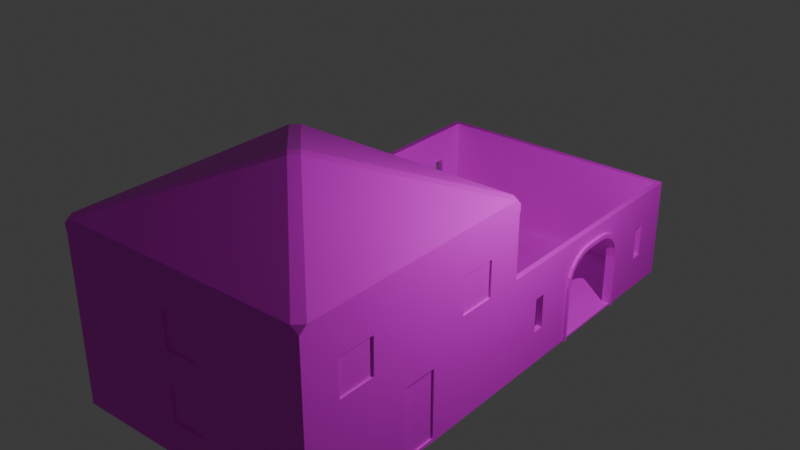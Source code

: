 # Source: buildings.blend  (saved by Blender 4.0.36; exported with 4.5.12 LTS)
import bpy
from mathutils import Matrix  # noqa: F401  (used for matrix-valued properties, if any)

bpy.ops.wm.read_factory_settings(use_empty=True)
scene = bpy.context.scene
scene.name = 'Scene'

# ---- collections
col_collection = bpy.data.collections.new('Collection'); scene.collection.children.link(col_collection)

# ---- images (referenced by path relative to the original .blend; pixels are not part of the script)
import os
ASSET_DIR = os.environ.get("B2B_ASSET_DIR", "")  # directory of the original .blend (textures are referenced by path, not embedded)
HERE = os.path.dirname(os.path.abspath(__file__))  # packed textures are extracted next to this script under _unpacked/

def load_image(name, relpath, width, height, colorspace="sRGB"):
    """Load a texture the original file referenced (path relative to the .blend, or extracted next to this script)."""
    p = next((c for c in (os.path.join(HERE, relpath), os.path.join(ASSET_DIR, relpath)) if relpath and os.path.exists(c)), "")
    if p:
        img = bpy.data.images.load(p, check_existing=True)
        img.name = name
    else:  # same state as the original file: an image datablock whose file is absent (Cycles renders it pink)
        img = bpy.data.images.new(name, width, height)
        img.source = "FILE"
        img.filepath = "//" + (relpath or name)
    img.colorspace_settings.name = colorspace
    return img
img_courtyardhousetex_psd = load_image('courtyardHouseTex.psd', 'courtyardHouseTex.psd', 1024, 1024, 'sRGB')

# ---- materials (node trees are filled in below, after node groups)
mat_material = bpy.data.materials.new('Material')
mat_material.alpha_threshold = 0.0
mat_material.use_transparent_shadow = False
mat_material.roughness = 0.5
mat_material.line_color = (0.0, 0.0, 0.0, 1.0)

# ---- material node trees
mat_material.use_nodes = True; mat_material.node_tree.nodes.clear()
_N = mat_material.node_tree.nodes; _L = mat_material.node_tree.links
n0 = _N.new('ShaderNodeOutputMaterial'); n0.name = 'Material Output'; n0.location = (300, 300)
n1 = _N.new('ShaderNodeBsdfPrincipled'); n1.name = 'Principled BSDF'; n1.location = (10, 300)
n1.inputs[3].default_value = 1.45
n2 = _N.new('ShaderNodeTexImage'); n2.name = 'Image Texture'; n2.location = (-280, 280)
n2.image = img_courtyardhousetex_psd
_L.new(n1.outputs[0], n0.inputs[0])
_L.new(n2.outputs[0], n1.inputs[0])
n0.is_active_output = True

# ---- world
world_world = bpy.data.worlds.new('World'); scene.world = world_world
world_world.use_nodes = True; world_world.node_tree.nodes.clear()
_N = world_world.node_tree.nodes; _L = world_world.node_tree.links
n0 = _N.new('ShaderNodeOutputWorld'); n0.name = 'World Output'; n0.location = (300, 300)
n1 = _N.new('ShaderNodeBackground'); n1.name = 'Background'; n1.location = (10, 300)
n1.inputs[0].default_value = (0.05088, 0.05088, 0.05088, 1.0)
_L.new(n1.outputs[0], n0.inputs[0])
n0.is_active_output = True
world_world.color = (0.05088, 0.05088, 0.05088)
world_world.use_sun_shadow = False
world_world.sun_shadow_jitter_overblur = 0.0

# ---- lights
light_point = bpy.data.lights.new('Point', 'POINT')
light_point.transmission_factor = 0.0
light_point.use_soft_falloff = False
light_point.energy = 2212.0
light_point.shadow_maximum_resolution = 0.006
light_point.use_absolute_resolution = True

# ---- meshes
me_cube_001 = bpy.data.meshes.new('Cube.001')
me_cube_001.from_pydata([(3.521, 8.686, 5.96e-08), (3.814, 8.686, -5.96e-08), (3.814, 7.81, 2.493), (3.814, 8.686, 1.593), (3.814, 8.088, 2.449), (3.814, 8.339, 2.321), (3.814, 8.538, 2.122), (3.814, 8.646, 1.889), (3.521, 8.686, 1.593), (3.521, 7.81, 2.493), (3.521, 8.646, 1.889), (3.521, 8.538, 2.122), (3.521, 8.339, 2.321), (3.521, 8.088, 2.449), (3.521, 8.773, 5.96e-08), (3.814, 8.773, -5.96e-08), (3.814, 7.826, 2.619), (3.814, 8.773, 1.672), (3.814, 8.118, 2.572), (3.814, 8.382, 2.438), (3.814, 8.592, 2.228), (3.814, 8.726, 1.964), (3.521, 8.773, 1.672), (3.521, 7.826, 2.619), (3.521, 8.726, 1.964), (3.521, 8.592, 2.228), (3.521, 8.382, 2.438), (3.521, 8.118, 2.572), (3.814, 7.5, 2.493), (3.521, 7.5, 2.493), (3.814, 7.5, 2.619), (3.521, 7.5, 2.619), (3.585, 11.09, 3.0), (3.75, 11.25, 0.0), (-3.585, 11.09, 3.0), (-3.75, 11.25, 0.0), (3.75, 11.25, 3.0), (-3.75, 11.25, 3.0), (3.585, 11.09, 0.05), (-3.585, 11.09, 0.05), (3.75, 11.25, 0.05), (-3.75, 11.25, 0.05), (-3.75, 8.726, 0.0), (3.75, 8.723, 3.0), (-3.75, 8.726, 3.0), (3.75, 8.75, 0.0), (-3.585, 8.726, 3.0), (3.585, 8.723, 0.05), (-3.585, 8.726, 0.05), (3.75, 8.723, 0.05), (-3.75, 8.726, 0.05), (3.75, 9.0, 0.05), (-3.75, 9.0, 0.05), (3.585, 9.0, 0.05), (3.75, 9.0, 0.0), (3.75, 9.0, 3.0), (-3.585, 9.0, 0.05), (-3.75, 9.0, 3.0), (3.75, 7.813, 2.5), (3.75, 8.723, 1.59), (3.585, 9.0, 3.0), (3.75, 8.094, 2.455), (3.75, 8.348, 2.326), (3.75, 8.549, 2.125), (3.75, 8.678, 1.871), (-3.585, 9.0, 3.0), (3.585, 8.723, 1.59), (3.585, 7.813, 2.5), (3.585, 8.723, 3.0), (-3.75, 9.0, 0.0), (3.585, 8.678, 1.871), (3.585, 8.549, 2.125), (3.585, 8.348, 2.326), (3.585, 8.094, 2.455), (3.585, 10.25, 0.05), (3.585, 9.922, 0.05), (-3.75, 9.922, 3.0), (-3.75, 10.25, 3.0), (3.75, 9.922, 0.0), (3.75, 10.25, 0.0), (-3.585, 9.922, 3.0), (-3.585, 10.25, 3.0), (-3.585, 9.922, 0.05), (-3.585, 10.25, 0.05), (3.585, 10.25, 3.0), (3.585, 9.922, 3.0), (-3.75, 9.922, 0.05), (-3.75, 10.25, 0.05), (-3.75, 10.25, 0.0), (-3.75, 9.922, 0.0), (3.75, 10.25, 3.0), (3.75, 9.922, 3.0), (3.75, 10.25, 0.05), (3.75, 9.922, 0.05), (3.75, 7.5, 2.5), (3.75, 7.5, 0.05), (-3.585, 7.5, 3.0), (3.75, 7.5, 3.0), (3.585, 7.5, 2.5), (-3.75, 7.5, 0.05), (3.585, 7.5, 0.05), (-3.75, 7.5, 3.0), (3.585, 7.5, 3.0), (-3.585, 7.5, 0.05), (3.75, 7.5, 0.0), (-3.75, 7.5, 0.0), (-3.75, 8.726, 2.0), (-3.75, 8.726, 1.0), (-3.75, 9.0, 2.0), (-3.75, 9.0, 1.0), (3.75, 9.0, 2.0), (3.75, 9.0, 1.0), (-3.75, 11.25, 2.0), (-3.75, 11.25, 1.0), (3.75, 11.25, 2.0), (3.75, 11.25, 1.0), (-3.75, 9.922, 2.0), (-3.75, 9.922, 1.0), (-3.75, 10.25, 2.0), (-3.75, 10.25, 1.0), (3.75, 10.25, 2.0), (3.75, 10.25, 1.0), (3.75, 9.922, 2.0), (3.75, 9.922, 1.0), (-3.75, 7.5, 2.0), (-3.75, 7.5, 1.0), (-3.585, 11.09, 2.0), (-3.585, 11.09, 1.0), (3.585, 9.0, 2.0), (3.585, 9.0, 1.0), (-3.585, 8.726, 2.0), (-3.585, 8.726, 1.0), (-3.585, 9.0, 2.0), (-3.585, 9.0, 1.0), (3.585, 11.09, 1.0), (3.585, 11.09, 2.0), (3.585, 9.922, 2.0), (3.585, 9.922, 1.0), (3.585, 10.25, 2.0), (3.585, 10.25, 1.0), (-3.585, 10.25, 2.0), (-3.585, 10.25, 1.0), (-3.585, 9.922, 2.0), (-3.585, 9.922, 1.0), (-3.585, 7.5, 2.0), (-3.585, 7.5, 1.0), (3.521, 6.314, 5.96e-08), (3.814, 6.314, -5.96e-08), (3.814, 7.19, 2.493), (3.814, 6.314, 1.593), (3.814, 6.912, 2.449), (3.814, 6.661, 2.321), (3.814, 6.462, 2.122), (3.814, 6.354, 1.889), (3.521, 6.314, 1.593), (3.521, 7.19, 2.493), (3.521, 6.354, 1.889), (3.521, 6.462, 2.122), (3.521, 6.661, 2.321), (3.521, 6.912, 2.449), (3.521, 6.227, 5.96e-08), (3.814, 6.227, -5.96e-08), (3.814, 7.174, 2.619), (3.814, 6.227, 1.672), (3.814, 6.882, 2.572), (3.814, 6.618, 2.438), (3.814, 6.408, 2.228), (3.814, 6.274, 1.964), (3.521, 6.227, 1.672), (3.521, 7.174, 2.619), (3.521, 6.274, 1.964), (3.521, 6.408, 2.228), (3.521, 6.618, 2.438), (3.521, 6.882, 2.572), (3.585, 3.915, 3.0), (3.75, 3.75, 0.0), (-3.585, 3.915, 3.0), (-3.75, 3.75, 0.0), (3.75, 3.75, 3.0), (-3.75, 3.75, 3.0), (3.585, 3.915, 0.05), (-3.585, 3.915, 0.05), (3.75, 3.75, 0.05), (-3.75, 3.75, 0.05), (-3.75, 6.274, 0.0), (3.75, 6.277, 3.0), (-3.75, 6.274, 3.0), (3.75, 6.25, 0.0), (-3.585, 6.274, 3.0), (3.585, 6.277, 0.05), (-3.585, 6.274, 0.05), (3.75, 6.277, 0.05), (-3.75, 6.274, 0.05), (3.75, 6.0, 0.05), (-3.75, 6.0, 0.05), (3.585, 6.0, 0.05), (3.75, 6.0, 0.0), (3.75, 6.0, 3.0), (-3.585, 6.0, 0.05), (-3.75, 6.0, 3.0), (3.75, 7.187, 2.5), (3.75, 6.277, 1.59), (3.585, 6.0, 3.0), (3.75, 6.906, 2.455), (3.75, 6.652, 2.326), (3.75, 6.451, 2.125), (3.75, 6.322, 1.871), (-3.585, 6.0, 3.0), (3.585, 6.277, 1.59), (3.585, 7.187, 2.5), (3.585, 6.277, 3.0), (-3.75, 6.0, 0.0), (3.585, 6.322, 1.871), (3.585, 6.451, 2.125), (3.585, 6.652, 2.326), (3.585, 6.906, 2.455), (3.585, 4.747, 0.05), (3.585, 5.078, 0.05), (-3.75, 5.078, 3.0), (-3.75, 4.747, 3.0), (3.75, 5.078, 0.0), (3.75, 4.747, 0.0), (-3.585, 5.078, 3.0), (-3.585, 4.747, 3.0), (-3.585, 5.078, 0.05), (-3.585, 4.747, 0.05), (3.585, 4.747, 3.0), (3.585, 5.078, 3.0), (-3.75, 5.078, 0.05), (-3.75, 4.747, 0.05), (-3.75, 4.747, 0.0), (-3.75, 5.078, 0.0), (3.75, 4.747, 3.0), (3.75, 5.078, 3.0), (3.75, 4.747, 0.05), (3.75, 5.078, 0.05), (-3.75, 6.274, 2.0), (-3.75, 6.274, 1.0), (-3.75, 6.0, 2.0), (-3.75, 6.0, 1.0), (3.75, 6.0, 2.0), (3.75, 6.0, 1.0), (-3.75, 3.75, 2.0), (-3.75, 3.75, 1.0), (3.75, 3.75, 2.0), (3.75, 3.75, 1.0), (-3.75, 5.078, 2.0), (-3.75, 5.078, 1.0), (-3.75, 4.747, 2.0), (-3.75, 4.747, 1.0), (3.75, 4.747, 2.0), (3.75, 4.747, 1.0), (3.75, 5.078, 2.0), (3.75, 5.078, 1.0), (-3.585, 3.915, 2.0), (-3.585, 3.915, 1.0), (3.585, 6.0, 2.0), (3.585, 6.0, 1.0), (-3.585, 6.274, 2.0), (-3.585, 6.274, 1.0), (-3.585, 6.0, 2.0), (-3.585, 6.0, 1.0), (3.585, 3.915, 1.0), (3.585, 3.915, 2.0), (3.585, 5.078, 2.0), (3.585, 5.078, 1.0), (3.585, 4.747, 2.0), (3.585, 4.747, 1.0), (-3.585, 4.747, 2.0), (-3.585, 4.747, 1.0), (-3.585, 5.078, 2.0), (-3.585, 5.078, 1.0)], [], [(0, 1, 3, 8), (28, 29, 9, 2), (8, 3, 7, 10), (10, 7, 6, 11), (11, 6, 5, 12), (12, 5, 4, 13), (13, 4, 2, 9), (14, 22, 17, 15), (30, 16, 23, 31), (22, 24, 21, 17), (24, 25, 20, 21), (25, 26, 19, 20), (26, 27, 18, 19), (27, 23, 16, 18), (15, 17, 3, 1), (17, 21, 7, 3), (21, 20, 6, 7), (20, 19, 5, 6), (19, 18, 4, 5), (18, 16, 2, 4), (31, 23, 9, 29), (23, 27, 13, 9), (27, 26, 12, 13), (26, 25, 11, 12), (25, 24, 10, 11), (24, 22, 8, 10), (22, 14, 0, 8), (16, 30, 28, 2), (46, 96, 144, 130), (53, 56, 48, 47), (45, 104, 105, 42), (88, 87, 41, 35), (46, 65, 57, 44), (34, 32, 36, 37), (134, 127, 39, 38), (35, 41, 40, 33), (42, 50, 52, 69), (78, 93, 51, 54), (45, 49, 95, 104), (143, 133, 56, 82), (131, 145, 103, 48), (54, 51, 49, 45), (75, 82, 56, 53), (47, 48, 103, 100), (85, 60, 55, 91), (68, 102, 97, 43), (47, 49, 59, 66), (42, 69, 54, 45), (138, 84, 32, 135), (58, 43, 97, 94), (112, 37, 36, 114), (106, 44, 57, 108), (79, 88, 35, 33), (66, 68, 60, 128), (55, 60, 68, 43), (43, 62, 63), (72, 68, 71), (66, 59, 64, 70), (70, 64, 63, 71), (71, 63, 62, 72), (72, 62, 61, 73), (73, 61, 58, 67), (122, 91, 55, 110), (43, 58, 61), (43, 61, 62), (59, 43, 64), (77, 81, 34, 37), (64, 43, 63), (118, 77, 37, 112), (68, 66, 70), (68, 70, 71), (67, 68, 73), (51, 111, 59, 49), (73, 68, 72), (108, 57, 76, 116), (116, 76, 77, 118), (57, 65, 80, 76), (76, 80, 81, 77), (114, 36, 90, 120), (120, 90, 91, 122), (32, 34, 126, 135), (54, 69, 89, 78), (78, 89, 88, 79), (128, 60, 85, 136), (136, 85, 84, 138), (32, 84, 90, 36), (84, 85, 91, 90), (38, 39, 83, 74), (74, 83, 82, 75), (127, 141, 83, 39), (141, 143, 82, 83), (33, 40, 92, 79), (79, 92, 93, 78), (69, 52, 86, 89), (89, 86, 87, 88), (105, 99, 50, 42), (101, 96, 46, 44), (100, 95, 49, 47), (94, 98, 67, 58), (98, 102, 68, 67), (124, 101, 44, 106), (99, 125, 107, 50), (125, 124, 106, 107), (92, 121, 123, 93), (40, 115, 121, 92), (115, 114, 120, 121), (86, 117, 119, 87), (52, 109, 117, 86), (109, 108, 116, 117), (87, 119, 113, 41), (119, 118, 112, 113), (93, 123, 111, 51), (123, 122, 110, 111), (50, 107, 109, 52), (141, 140, 118, 119), (41, 113, 115, 40), (113, 112, 114, 115), (59, 110, 55, 43), (59, 111, 110), (126, 140, 141, 127), (75, 137, 139, 74), (53, 129, 137, 75), (129, 128, 136, 137), (74, 139, 134, 38), (139, 138, 135, 134), (81, 140, 126, 34), (130, 144, 145, 131), (80, 142, 140, 81), (142, 132, 133, 143), (80, 65, 132, 142), (135, 126, 127, 134), (56, 133, 131, 48), (143, 141, 119, 117), (65, 46, 130, 132), (129, 53, 47, 66), (128, 129, 66), (140, 142, 116, 118), (142, 143, 117, 116), (131, 133, 109, 107), (133, 132, 108, 109), (132, 130, 106, 108), (130, 131, 107, 106), (139, 137, 123, 121), (137, 136, 122, 123), (136, 138, 120, 122), (138, 139, 121, 120), (146, 154, 149, 147), (28, 148, 155, 29), (154, 156, 153, 149), (156, 157, 152, 153), (157, 158, 151, 152), (158, 159, 150, 151), (159, 155, 148, 150), (160, 161, 163, 168), (30, 31, 169, 162), (168, 163, 167, 170), (170, 167, 166, 171), (171, 166, 165, 172), (172, 165, 164, 173), (173, 164, 162, 169), (161, 147, 149, 163), (163, 149, 153, 167), (167, 153, 152, 166), (166, 152, 151, 165), (165, 151, 150, 164), (164, 150, 148, 162), (31, 29, 155, 169), (169, 155, 159, 173), (173, 159, 158, 172), (172, 158, 157, 171), (171, 157, 156, 170), (170, 156, 154, 168), (168, 154, 146, 160), (162, 148, 28, 30), (188, 258, 144, 96), (195, 189, 190, 198), (187, 184, 105, 104), (230, 177, 183, 229), (188, 186, 199, 207), (176, 179, 178, 174), (262, 180, 181, 255), (177, 175, 182, 183), (184, 211, 194, 192), (220, 196, 193, 235), (187, 104, 95, 191), (271, 224, 198, 261), (259, 190, 103, 145), (196, 187, 191, 193), (217, 195, 198, 224), (189, 100, 103, 190), (227, 233, 197, 202), (210, 185, 97, 102), (189, 208, 201, 191), (184, 187, 196, 211), (266, 263, 174, 226), (200, 94, 97, 185), (242, 244, 178, 179), (236, 238, 199, 186), (221, 175, 177, 230), (208, 256, 202, 210), (197, 185, 210, 202), (185, 205, 204), (214, 213, 210), (208, 212, 206, 201), (212, 213, 205, 206), (213, 214, 204, 205), (214, 215, 203, 204), (215, 209, 200, 203), (252, 240, 197, 233), (185, 203, 200), (185, 204, 203), (201, 206, 185), (219, 179, 176, 223), (206, 205, 185), (248, 242, 179, 219), (210, 212, 208), (210, 213, 212), (209, 215, 210), (193, 191, 201, 241), (215, 214, 210), (238, 246, 218, 199), (246, 248, 219, 218), (199, 218, 222, 207), (218, 219, 223, 222), (244, 250, 232, 178), (250, 252, 233, 232), (174, 263, 254, 176), (196, 220, 231, 211), (220, 221, 230, 231), (256, 264, 227, 202), (264, 266, 226, 227), (174, 178, 232, 226), (226, 232, 233, 227), (180, 216, 225, 181), (216, 217, 224, 225), (255, 181, 225, 269), (269, 225, 224, 271), (175, 221, 234, 182), (221, 220, 235, 234), (211, 231, 228, 194), (231, 230, 229, 228), (105, 184, 192, 99), (101, 186, 188, 96), (100, 189, 191, 95), (94, 200, 209, 98), (98, 209, 210, 102), (124, 236, 186, 101), (99, 192, 237, 125), (125, 237, 236, 124), (234, 235, 253, 251), (182, 234, 251, 245), (245, 251, 250, 244), (228, 229, 249, 247), (194, 228, 247, 239), (239, 247, 246, 238), (229, 183, 243, 249), (249, 243, 242, 248), (235, 193, 241, 253), (253, 241, 240, 252), (192, 194, 239, 237), (269, 249, 248, 268), (183, 182, 245, 243), (243, 245, 244, 242), (201, 185, 197, 240), (201, 240, 241), (254, 255, 269, 268), (217, 216, 267, 265), (195, 217, 265, 257), (257, 265, 264, 256), (216, 180, 262, 267), (267, 262, 263, 266), (223, 176, 254, 268), (258, 259, 145, 144), (222, 223, 268, 270), (270, 271, 261, 260), (222, 270, 260, 207), (263, 262, 255, 254), (198, 190, 259, 261), (271, 247, 249, 269), (207, 260, 258, 188), (257, 208, 189, 195), (256, 208, 257), (268, 248, 246, 270), (270, 246, 247, 271), (259, 237, 239, 261), (261, 239, 238, 260), (260, 238, 236, 258), (258, 236, 237, 259), (267, 251, 253, 265), (265, 253, 252, 264), (264, 252, 250, 266), (266, 250, 251, 267)])
_uv = me_cube_001.uv_layers.new(name='UVMap')
_uv.uv.foreach_set('vector', [0.04013, 0.4527, 0.0, 0.4527, 0.0, 0.2344, 0.04013, 0.2344, 0.0, 2.98e-08, 0.04013, 0.0, 0.04013, 0.04244, 0.0, 0.04244, 0.04013, 0.2344, 0.0, 0.2344, 0.0, 0.1934, 0.04013, 0.1934, 0.04013, 0.1934, 0.0, 0.1934, 0.0, 0.1583, 0.04013, 0.1583, 0.04013, 0.1583, 0.0, 0.1583, 0.0, 0.1196, 0.04013, 0.1196, 0.04013, 0.1196, 0.0, 0.1196, 0.0, 0.08104, 0.04013, 0.08104, 0.04013, 0.08104, 0.0, 0.08104, 0.0, 0.04244, 0.04013, 0.04244, 0.03904, 2.98e-08, 0.03904, 0.2176, 0.0009233, 0.2176, 0.0009233, 2.98e-08, 0.0009233, 0.4528, 0.0009233, 0.4104, 0.03904, 0.4104, 0.03904, 0.4528, 0.03904, 0.2176, 0.03904, 0.2561, 0.0009233, 0.2561, 0.0009233, 0.2176, 0.03904, 0.2561, 0.03904, 0.2947, 0.0009233, 0.2947, 0.0009233, 0.2561, 0.03904, 0.2947, 0.03904, 0.3333, 0.0009233, 0.3333, 0.0009233, 0.2947, 0.03904, 0.3333, 0.03904, 0.3718, 0.0009233, 0.3718, 0.0009233, 0.3333, 0.03904, 0.3718, 0.03904, 0.4104, 0.0009233, 0.4104, 0.0009233, 0.3718, 0.0, 2.98e-08, 1.192e-07, 0.2399, 0.01245, 0.2286, 0.01245, 2.98e-08, 1.192e-07, 0.2399, 0.006653, 0.2819, 0.01825, 0.2712, 0.01245, 0.2286, 0.006653, 0.2819, 0.02596, 0.3198, 0.03366, 0.3046, 0.01825, 0.2712, 0.02596, 0.3198, 0.05603, 0.3499, 0.06226, 0.3332, 0.03366, 0.3046, 0.05603, 0.3499, 0.09392, 0.3692, 0.09829, 0.3515, 0.06226, 0.3332, 0.09392, 0.3692, 0.1359, 0.3759, 0.1382, 0.3579, 0.09829, 0.3515, 0.1827, 0.3759, 0.1359, 0.3759, 0.1382, 0.3579, 0.1827, 0.3579, 0.1359, 0.3759, 0.09392, 0.3692, 0.09829, 0.3515, 0.1382, 0.3579, 0.09392, 0.3692, 0.05603, 0.3499, 0.06226, 0.3332, 0.09829, 0.3515, 0.05603, 0.3499, 0.02596, 0.3198, 0.03366, 0.3046, 0.06226, 0.3332, 0.02596, 0.3198, 0.006653, 0.2819, 0.01825, 0.2712, 0.03366, 0.3046, 0.006653, 0.2819, 0.0, 0.2399, 0.01245, 0.2286, 0.01825, 0.2712, 0.0, 0.2399, 0.0, 5.96e-07, 0.01245, 5.96e-07, 0.01245, 0.2286, 0.1359, 0.3759, 0.1827, 0.3759, 0.1827, 0.3579, 0.1382, 0.3579, 0.7412, 0.3076, 0.6155, 0.3076, 0.6155, 0.205, 0.7412, 0.205, 0.9883, 0.4263, 0.4775, 0.4263, 0.4775, 0.4068, 0.9883, 0.4066, 1.0, 0.4085, 1.0, 0.3195, 0.4658, 0.3195, 0.4658, 0.4068, 0.8978, 0.0, 0.8978, 0.005126, 1.0, 0.005126, 1.0, 0.0, 0.05357, 0.09474, 0.05357, 0.1159, 0.04085, 0.1159, 0.04085, 0.09474, 0.983, 0.309, 0.2444, 0.309, 0.2274, 0.309, 1.0, 0.309, 0.2444, 0.103, 0.983, 0.103, 0.983, 0.00515, 0.2444, 0.00515, 1.0, 0.0, 1.0, 0.00515, 0.2274, 0.00515, 0.2274, 0.0, 0.7412, 0.0, 0.7412, 0.005126, 0.7693, 0.005126, 0.7693, 0.0, 0.8638, 0.0, 0.8638, 0.005126, 0.7693, 0.005126, 0.7693, 0.0, 0.7437, 0.0, 0.7409, 0.005126, 0.6155, 0.005126, 0.6155, 0.0, 0.8638, 0.1025, 0.7693, 0.1025, 0.7693, 0.005126, 0.8638, 0.005126, 0.7412, 0.1025, 0.6155, 0.1025, 0.6155, 0.005126, 0.7412, 0.005126, 0.7693, 0.0, 0.7693, 0.005126, 0.7409, 0.005126, 0.7437, 0.0, 0.9883, 0.492, 0.4775, 0.492, 0.4775, 0.4263, 0.9883, 0.4263, 0.9883, 0.4066, 0.4775, 0.4068, 0.4775, 0.3195, 0.9883, 0.3195, 0.05472, 0.1872, 0.05472, 0.1159, 0.06744, 0.1159, 0.06744, 0.1872, 0.05472, 0.0945, 0.05472, 0.0, 0.06744, 0.0, 0.06744, 0.0945, 0.9883, 0.4066, 1.0, 0.4066, 1.0, 0.4066, 0.9883, 0.4066, 0.4658, 0.4068, 0.4658, 0.4263, 1.0, 0.4263, 1.0, 0.4085, 0.8978, 0.205, 0.8978, 0.3076, 0.9831, 0.3076, 0.9831, 0.205, 0.6476, 0.2563, 0.7409, 0.3076, 0.6155, 0.3076, 0.6155, 0.2563, 1.0, 0.206, 1.0, 0.309, 0.2274, 0.309, 0.2274, 0.206, 0.7412, 0.205, 0.7412, 0.3076, 0.7693, 0.3076, 0.7693, 0.205, 1.0, 0.5156, 0.4658, 0.5156, 0.4658, 0.5866, 1.0, 0.5866, 0.7409, 0.163, 0.7409, 0.3076, 0.7693, 0.3076, 0.7693, 0.205, 0.06744, 0.1159, 0.05472, 0.1159, 0.05472, 0.0945, 0.06744, 0.0945, 0.7409, 0.3076, 0.7024, 0.2385, 0.7231, 0.2179, 0.7024, 0.2385, 0.7409, 0.3076, 0.7231, 0.2179, 0.9883, 0.4066, 1.0, 0.4066, 1.0, 0.4034, 0.9883, 0.4034, 0.9883, 0.4034, 1.0, 0.4034, 1.0, 0.3942, 0.9883, 0.3942, 0.9883, 0.3942, 1.0, 0.3942, 1.0, 0.3799, 0.9883, 0.3799, 0.9883, 0.3799, 1.0, 0.3799, 1.0, 0.3618, 0.9883, 0.3618, 0.9883, 0.3618, 1.0, 0.3618, 1.0, 0.3418, 0.9883, 0.3418, 0.8638, 0.205, 0.8638, 0.3076, 0.7693, 0.3076, 0.7693, 0.205, 0.7409, 0.3076, 0.6476, 0.2563, 0.6764, 0.2517, 0.7409, 0.3076, 0.6764, 0.2517, 0.7024, 0.2385, 0.7409, 0.163, 0.7409, 0.3076, 0.7363, 0.1919, 0.04085, 0.2128, 0.05357, 0.2128, 0.05357, 0.2771, 0.04085, 0.2899, 0.7363, 0.1919, 0.7409, 0.3076, 0.7231, 0.2179, 0.8978, 0.205, 0.8978, 0.3076, 1.0, 0.3076, 1.0, 0.205, 0.7409, 0.3076, 0.7409, 0.163, 0.7363, 0.1919, 0.7409, 0.3076, 0.7363, 0.1919, 0.7231, 0.2179, 0.6476, 0.2563, 0.7409, 0.3076, 0.6764, 0.2517, 0.7693, 0.005126, 0.7693, 0.1025, 0.7409, 0.163, 0.7409, 0.005126, 0.6764, 0.2517, 0.7409, 0.3076, 0.7024, 0.2385, 0.7693, 0.205, 0.7693, 0.3076, 0.8638, 0.3076, 0.8638, 0.205, 0.8638, 0.205, 0.8638, 0.3076, 0.8978, 0.3076, 0.8978, 0.205, 0.04085, 0.1159, 0.05357, 0.1159, 0.05357, 0.1872, 0.04085, 0.1872, 0.04085, 0.1872, 0.05357, 0.1872, 0.05357, 0.2128, 0.04085, 0.2128, 1.0, 0.205, 1.0, 0.3076, 0.8978, 0.3076, 0.8978, 0.205, 0.8978, 0.205, 0.8978, 0.3076, 0.8638, 0.3076, 0.8638, 0.205, 0.2444, 0.309, 0.983, 0.309, 0.983, 0.206, 0.2444, 0.206, 1.0, 0.4263, 0.4658, 0.4263, 0.4658, 0.492, 1.0, 0.492, 1.0, 0.492, 0.4658, 0.492, 0.4658, 0.5156, 1.0, 0.5156, 0.7693, 0.205, 0.7693, 0.3076, 0.8638, 0.3076, 0.8638, 0.205, 0.8638, 0.205, 0.8638, 0.3076, 0.8978, 0.3076, 0.8978, 0.205, 0.05472, 0.2771, 0.05472, 0.2128, 0.06744, 0.2128, 0.06744, 0.2899, 0.05472, 0.2128, 0.05472, 0.1872, 0.06744, 0.1872, 0.06744, 0.2128, 0.9883, 0.5749, 0.4775, 0.5749, 0.4775, 0.5156, 0.9883, 0.5156, 0.9883, 0.5156, 0.4775, 0.5156, 0.4775, 0.492, 0.9883, 0.492, 0.9831, 0.1025, 0.8978, 0.1025, 0.8978, 0.005126, 0.9831, 0.005126, 0.8978, 0.1025, 0.8638, 0.1025, 0.8638, 0.005126, 0.8978, 0.005126, 1.0, 0.0, 1.0, 0.005126, 0.8978, 0.005126, 0.8978, 0.0, 0.8978, 0.0, 0.8978, 0.005126, 0.8638, 0.005126, 0.8638, 0.0, 0.7693, 0.0, 0.7693, 0.005126, 0.8638, 0.005126, 0.8638, 0.0, 0.8638, 0.0, 0.8638, 0.005126, 0.8978, 0.005126, 0.8978, 0.0, 0.6155, 0.0, 0.6155, 0.005126, 0.7412, 0.005126, 0.7412, 0.0, 0.04085, 0.0, 0.05357, 0.0, 0.05357, 0.09474, 0.04085, 0.09474, 0.9883, 0.3195, 1.0, 0.3195, 1.0, 0.4066, 0.9883, 0.4066, 1.0, 0.3195, 0.9883, 0.3195, 0.9883, 0.3418, 1.0, 0.3418, 0.6155, 0.2563, 0.6155, 0.3076, 0.7409, 0.3076, 0.6476, 0.2563, 0.6155, 0.205, 0.6155, 0.3076, 0.7412, 0.3076, 0.7412, 0.205, 0.6155, 0.005126, 0.6155, 0.1025, 0.7412, 0.1025, 0.7412, 0.005126, 0.6155, 0.1025, 0.6155, 0.205, 0.7412, 0.205, 0.7412, 0.1025, 0.8978, 0.005126, 0.8978, 0.1025, 0.8638, 0.1025, 0.8638, 0.005126, 1.0, 0.005126, 1.0, 0.1025, 0.8978, 0.1025, 0.8978, 0.005126, 1.0, 0.1025, 1.0, 0.205, 0.8978, 0.205, 0.8978, 0.1025, 0.8638, 0.005126, 0.8638, 0.1025, 0.8978, 0.1025, 0.8978, 0.005126, 0.7693, 0.005126, 0.7693, 0.1025, 0.8638, 0.1025, 0.8638, 0.005126, 0.7693, 0.1025, 0.7693, 0.205, 0.8638, 0.205, 0.8638, 0.1025, 0.8978, 0.005126, 0.8978, 0.1025, 1.0, 0.1025, 1.0, 0.005126, 0.8978, 0.1025, 0.8978, 0.205, 1.0, 0.205, 1.0, 0.1025, 0.8638, 0.005126, 0.8638, 0.1025, 0.7693, 0.1025, 0.7693, 0.005126, 0.8638, 0.1025, 0.8638, 0.205, 0.7693, 0.205, 0.7693, 0.1025, 0.7412, 0.005126, 0.7412, 0.1025, 0.7693, 0.1025, 0.7693, 0.005126, 0.1281, 0.02993, 0.1281, 0.1202, 0.1132, 0.1202, 0.1132, 0.02993, 1.0, 0.00515, 1.0, 0.103, 0.2274, 0.103, 0.2274, 0.00515, 1.0, 0.103, 1.0, 0.206, 0.2274, 0.206, 0.2274, 0.103, 0.7409, 0.163, 0.7693, 0.205, 0.7693, 0.3076, 0.7409, 0.3076, 0.7409, 0.163, 0.7693, 0.1025, 0.7693, 0.205, 0.9831, 0.205, 0.8978, 0.205, 0.8978, 0.1025, 0.9831, 0.1025, 0.8638, 0.005126, 0.8638, 0.1025, 0.8978, 0.1025, 0.8978, 0.005126, 0.7693, 0.005126, 0.7693, 0.1025, 0.8638, 0.1025, 0.8638, 0.005126, 0.7693, 0.1025, 0.7693, 0.205, 0.8638, 0.205, 0.8638, 0.1025, 0.8978, 0.005126, 0.8978, 0.1025, 0.9831, 0.1025, 0.9831, 0.005126, 0.8978, 0.1025, 0.8978, 0.205, 0.9831, 0.205, 0.9831, 0.1025, 0.8978, 0.3076, 0.8978, 0.205, 0.9831, 0.205, 0.9831, 0.3076, 0.7412, 0.205, 0.6155, 0.205, 0.6155, 0.1025, 0.7412, 0.1025, 0.8638, 0.3076, 0.8638, 0.205, 0.8978, 0.205, 0.8978, 0.3076, 0.8638, 0.205, 0.7693, 0.205, 0.7693, 0.1025, 0.8638, 0.1025, 0.8638, 0.3076, 0.7693, 0.3076, 0.7693, 0.205, 0.8638, 0.205, 0.2444, 0.206, 0.983, 0.206, 0.983, 0.103, 0.2444, 0.103, 0.7693, 0.005126, 0.7693, 0.1025, 0.7412, 0.1025, 0.7412, 0.005126, 0.1281, 0.0, 0.1281, 0.02993, 0.1132, 0.02993, 0.1132, 1.192e-07, 0.7693, 0.3076, 0.7412, 0.3076, 0.7412, 0.205, 0.7693, 0.205, 0.7693, 0.1025, 0.7693, 0.005126, 0.7409, 0.005126, 0.7409, 0.163, 0.7693, 0.205, 0.7693, 0.1025, 0.7409, 0.163, 0.1281, 0.1202, 0.1281, 0.1501, 0.1132, 0.1501, 0.1132, 0.1202, 0.1281, 0.1501, 0.1281, 0.2403, 0.1132, 0.2403, 0.1132, 0.1501, 0.09637, 0.23, 0.09637, 0.2052, 0.1112, 0.2052, 0.1112, 0.23, 0.09637, 0.2052, 0.09637, 0.115, 0.1112, 0.115, 0.1112, 0.2052, 0.09637, 0.115, 0.09637, 0.09023, 0.1112, 0.09023, 0.1112, 0.115, 0.09637, 0.09023, 0.09637, 0.0, 0.1112, 5.96e-08, 0.1112, 0.09023, 0.1132, 0.02993, 0.1132, 0.0, 0.1281, 0.0, 0.1281, 0.02993, 0.1132, 0.2403, 0.1132, 0.1501, 0.1281, 0.1501, 0.1281, 0.2403, 0.1132, 0.1501, 0.1132, 0.1202, 0.1281, 0.1202, 0.1281, 0.1501, 0.1132, 0.1202, 0.1132, 0.02993, 0.1281, 0.02993, 0.1281, 0.1202, 0.04013, 2.98e-08, 0.04013, 0.2183, 0.0, 0.2183, 1.192e-07, 2.98e-08, 0.0, 0.4527, 0.0, 0.4102, 0.04013, 0.4102, 0.04013, 0.4527, 0.04013, 0.2183, 0.04013, 0.2593, 1.192e-07, 0.2593, 0.0, 0.2183, 0.04013, 0.2593, 0.04013, 0.2944, 0.0, 0.2944, 1.192e-07, 0.2593, 0.04013, 0.2944, 0.04013, 0.333, 0.0, 0.333, 0.0, 0.2944, 0.04013, 0.333, 0.04013, 0.3716, 1.192e-07, 0.3716, 0.0, 0.333, 0.04013, 0.3716, 0.04013, 0.4102, 0.0, 0.4102, 1.192e-07, 0.3716, 0.03904, 0.4529, 0.0009233, 0.4529, 0.0009233, 0.2353, 0.03904, 0.2353, 0.0009233, 0.0001265, 0.03904, 0.0001265, 0.03904, 0.04252, 0.0009233, 0.04252, 0.03904, 0.2353, 0.0009233, 0.2353, 0.0009233, 0.1968, 0.03904, 0.1968, 0.03904, 0.1968, 0.0009233, 0.1968, 0.0009233, 0.1582, 0.03904, 0.1582, 0.03904, 0.1582, 0.0009233, 0.1582, 0.0009233, 0.1196, 0.03904, 0.1196, 0.03904, 0.1196, 0.0009233, 0.1196, 0.0009233, 0.08108, 0.03904, 0.08108, 0.03904, 0.08108, 0.0009233, 0.08108, 0.0009233, 0.04252, 0.03904, 0.04252, 2.384e-07, 2.98e-08, 0.01245, 2.98e-08, 0.01245, 0.2286, 2.384e-07, 0.2399, 2.384e-07, 0.2399, 0.01245, 0.2286, 0.01825, 0.2712, 0.006653, 0.2819, 0.006653, 0.2819, 0.01825, 0.2712, 0.03366, 0.3046, 0.02596, 0.3198, 0.02596, 0.3198, 0.03366, 0.3046, 0.06226, 0.3332, 0.05603, 0.3499, 0.05603, 0.3499, 0.06226, 0.3332, 0.09829, 0.3515, 0.09392, 0.3692, 0.09392, 0.3692, 0.09829, 0.3515, 0.1382, 0.3579, 0.1359, 0.3759, 0.1827, 0.3759, 0.1827, 0.3579, 0.1382, 0.3579, 0.1359, 0.3759, 0.1359, 0.3759, 0.1382, 0.3579, 0.09829, 0.3515, 0.09392, 0.3692, 0.09392, 0.3692, 0.09829, 0.3515, 0.06226, 0.3332, 0.05603, 0.3499, 0.05603, 0.3499, 0.06226, 0.3332, 0.03366, 0.3046, 0.02596, 0.3198, 0.02596, 0.3198, 0.03366, 0.3046, 0.01825, 0.2712, 0.006653, 0.2819, 0.006653, 0.2819, 0.01825, 0.2712, 0.01245, 0.2286, 4.172e-07, 0.2399, 4.172e-07, 0.2399, 0.01245, 0.2286, 0.01245, 2.98e-08, 0.0, 2.98e-08, 0.1359, 0.3759, 0.1382, 0.3579, 0.1827, 0.3579, 0.1827, 0.3759, 0.4899, 0.3076, 0.4899, 0.205, 0.6155, 0.205, 0.6155, 0.3076, 0.9883, 0.4798, 0.9883, 0.4995, 0.4775, 0.4993, 0.4775, 0.4798, 1.0, 0.4976, 0.4658, 0.4993, 0.4658, 0.5866, 1.0, 0.5866, 0.3332, 0.0, 0.2311, 0.0, 0.2311, 0.005126, 0.3332, 0.005126, 0.08096, 0.1951, 0.06824, 0.1951, 0.06824, 0.1739, 0.08096, 0.1739, 0.983, 0.309, 1.0, 0.309, 0.2274, 0.309, 0.2444, 0.309, 0.2444, 0.103, 0.2444, 0.00515, 0.983, 0.00515, 0.983, 0.103, 1.0, 0.0, 0.2274, 0.0, 0.2274, 0.00515, 1.0, 0.00515, 0.4899, 0.0, 0.4618, 0.0, 0.4618, 0.005126, 0.4899, 0.005126, 0.3672, 0.0, 0.4618, 0.0, 0.4618, 0.005126, 0.3672, 0.005126, 0.4874, 0.0, 0.6155, 0.0, 0.6155, 0.005126, 0.4902, 0.005126, 0.3672, 0.1025, 0.3672, 0.005126, 0.4618, 0.005126, 0.4618, 0.1025, 0.4899, 0.1025, 0.4899, 0.005126, 0.6155, 0.005126, 0.6155, 0.1025, 0.4618, 0.0, 0.4874, 0.0, 0.4902, 0.005126, 0.4618, 0.005126, 0.9883, 0.4141, 0.9883, 0.4798, 0.4775, 0.4798, 0.4775, 0.4141, 0.9883, 0.4995, 0.9883, 0.5866, 0.4775, 0.5866, 0.4775, 0.4993, 0.08256, 0.1027, 0.09528, 0.1027, 0.09528, 0.1739, 0.08256, 0.1739, 0.08256, 0.1954, 0.09528, 0.1954, 0.09528, 0.2899, 0.08256, 0.2899, 0.9883, 0.4995, 0.9883, 0.4995, 1.0, 0.4995, 1.0, 0.4995, 0.4658, 0.4993, 1.0, 0.4976, 1.0, 0.4798, 0.4658, 0.4798, 0.3332, 0.205, 0.2479, 0.205, 0.2479, 0.3076, 0.3332, 0.3076, 0.5835, 0.2563, 0.6155, 0.2563, 0.6155, 0.3076, 0.4902, 0.3076, 1.0, 0.206, 0.2274, 0.206, 0.2274, 0.309, 1.0, 0.309, 0.4899, 0.205, 0.4618, 0.205, 0.4618, 0.3076, 0.4899, 0.3076, 1.0, 0.3905, 1.0, 0.3195, 0.4658, 0.3195, 0.4658, 0.3905, 0.4902, 0.163, 0.4618, 0.205, 0.4618, 0.3076, 0.4902, 0.3076, 0.09528, 0.1739, 0.09528, 0.1954, 0.08256, 0.1954, 0.08256, 0.1739, 0.4902, 0.3076, 0.508, 0.2179, 0.5286, 0.2385, 0.5286, 0.2385, 0.508, 0.2179, 0.4902, 0.3076, 0.9883, 0.4995, 0.9883, 0.5027, 1.0, 0.5027, 1.0, 0.4995, 0.9883, 0.5027, 0.9883, 0.5119, 1.0, 0.5119, 1.0, 0.5027, 0.9883, 0.5119, 0.9883, 0.5262, 1.0, 0.5262, 1.0, 0.5119, 0.9883, 0.5262, 0.9883, 0.5443, 1.0, 0.5443, 1.0, 0.5262, 0.9883, 0.5443, 0.9883, 0.5643, 1.0, 0.5643, 1.0, 0.5443, 0.3672, 0.205, 0.4618, 0.205, 0.4618, 0.3076, 0.3672, 0.3076, 0.4902, 0.3076, 0.5546, 0.2517, 0.5835, 0.2563, 0.4902, 0.3076, 0.5286, 0.2385, 0.5546, 0.2517, 0.4902, 0.163, 0.4948, 0.1919, 0.4902, 0.3076, 0.06824, 0.07703, 0.06824, 0.0, 0.08096, 0.01272, 0.08096, 0.07703, 0.4948, 0.1919, 0.508, 0.2179, 0.4902, 0.3076, 0.3332, 0.205, 0.2311, 0.205, 0.2311, 0.3076, 0.3332, 0.3076, 0.4902, 0.3076, 0.4948, 0.1919, 0.4902, 0.163, 0.4902, 0.3076, 0.508, 0.2179, 0.4948, 0.1919, 0.5835, 0.2563, 0.5546, 0.2517, 0.4902, 0.3076, 0.4618, 0.005126, 0.4902, 0.005126, 0.4902, 0.163, 0.4618, 0.1025, 0.5546, 0.2517, 0.5286, 0.2385, 0.4902, 0.3076, 0.4618, 0.205, 0.3672, 0.205, 0.3672, 0.3076, 0.4618, 0.3076, 0.3672, 0.205, 0.3332, 0.205, 0.3332, 0.3076, 0.3672, 0.3076, 0.06824, 0.1739, 0.06824, 0.1027, 0.08096, 0.1027, 0.08096, 0.1739, 0.06824, 0.1027, 0.06824, 0.07703, 0.08096, 0.07703, 0.08096, 0.1027, 0.2311, 0.205, 0.3332, 0.205, 0.3332, 0.3076, 0.2311, 0.3076, 0.3332, 0.205, 0.3672, 0.205, 0.3672, 0.3076, 0.3332, 0.3076, 0.2444, 0.309, 0.2444, 0.206, 0.983, 0.206, 0.983, 0.309, 1.0, 0.4798, 1.0, 0.4141, 0.4658, 0.4141, 0.4658, 0.4798, 1.0, 0.4141, 1.0, 0.3905, 0.4658, 0.3905, 0.4658, 0.4141, 0.4618, 0.205, 0.3672, 0.205, 0.3672, 0.3076, 0.4618, 0.3076, 0.3672, 0.205, 0.3332, 0.205, 0.3332, 0.3076, 0.3672, 0.3076, 0.08256, 0.01272, 0.09528, 0.0, 0.09528, 0.07703, 0.08256, 0.07703, 0.08256, 0.07703, 0.09528, 0.07703, 0.09528, 0.1027, 0.08256, 0.1027, 0.9883, 0.3312, 0.9883, 0.3905, 0.4775, 0.3905, 0.4775, 0.3312, 0.9883, 0.3905, 0.9883, 0.4141, 0.4775, 0.4141, 0.4775, 0.3905, 0.2479, 0.1025, 0.2479, 0.005126, 0.3332, 0.005126, 0.3332, 0.1025, 0.3332, 0.1025, 0.3332, 0.005126, 0.3672, 0.005126, 0.3672, 0.1025, 0.2311, 0.0, 0.3332, 0.0, 0.3332, 0.005126, 0.2311, 0.005126, 0.3332, 0.0, 0.3672, 0.0, 0.3672, 0.005126, 0.3332, 0.005126, 0.4618, 0.0, 0.3672, 0.0, 0.3672, 0.005126, 0.4618, 0.005126, 0.3672, 0.0, 0.3332, 0.0, 0.3332, 0.005126, 0.3672, 0.005126, 0.6155, 0.0, 0.4899, 0.0, 0.4899, 0.005126, 0.6155, 0.005126, 0.06824, 0.2899, 0.06824, 0.1951, 0.08096, 0.1951, 0.08096, 0.2899, 0.9883, 0.5866, 0.9883, 0.4995, 1.0, 0.4995, 1.0, 0.5866, 1.0, 0.5866, 1.0, 0.5643, 0.9883, 0.5643, 0.9883, 0.5866, 0.6155, 0.2563, 0.5835, 0.2563, 0.4902, 0.3076, 0.6155, 0.3076, 0.6155, 0.205, 0.4899, 0.205, 0.4899, 0.3076, 0.6155, 0.3076, 0.6155, 0.005126, 0.4899, 0.005126, 0.4899, 0.1025, 0.6155, 0.1025, 0.6155, 0.1025, 0.4899, 0.1025, 0.4899, 0.205, 0.6155, 0.205, 0.3332, 0.005126, 0.3672, 0.005126, 0.3672, 0.1025, 0.3332, 0.1025, 0.2311, 0.005126, 0.3332, 0.005126, 0.3332, 0.1025, 0.2311, 0.1025, 0.2311, 0.1025, 0.3332, 0.1025, 0.3332, 0.205, 0.2311, 0.205, 0.3672, 0.005126, 0.3332, 0.005126, 0.3332, 0.1025, 0.3672, 0.1025, 0.4618, 0.005126, 0.3672, 0.005126, 0.3672, 0.1025, 0.4618, 0.1025, 0.4618, 0.1025, 0.3672, 0.1025, 0.3672, 0.205, 0.4618, 0.205, 0.3332, 0.005126, 0.2311, 0.005126, 0.2311, 0.1025, 0.3332, 0.1025, 0.3332, 0.1025, 0.2311, 0.1025, 0.2311, 0.205, 0.3332, 0.205, 0.3672, 0.005126, 0.4618, 0.005126, 0.4618, 0.1025, 0.3672, 0.1025, 0.3672, 0.1025, 0.4618, 0.1025, 0.4618, 0.205, 0.3672, 0.205, 0.4899, 0.005126, 0.4618, 0.005126, 0.4618, 0.1025, 0.4899, 0.1025, 0.1132, 0.02993, 0.1281, 0.02993, 0.1281, 0.1202, 0.1132, 0.1202, 1.0, 0.00515, 0.2274, 0.00515, 0.2274, 0.103, 1.0, 0.103, 1.0, 0.103, 0.2274, 0.103, 0.2274, 0.206, 1.0, 0.206, 0.4902, 0.163, 0.4902, 0.3076, 0.4618, 0.3076, 0.4618, 0.205, 0.4902, 0.163, 0.4618, 0.205, 0.4618, 0.1025, 0.2479, 0.205, 0.2479, 0.1025, 0.3332, 0.1025, 0.3332, 0.205, 0.3672, 0.005126, 0.3332, 0.005126, 0.3332, 0.1025, 0.3672, 0.1025, 0.4618, 0.005126, 0.3672, 0.005126, 0.3672, 0.1025, 0.4618, 0.1025, 0.4618, 0.1025, 0.3672, 0.1025, 0.3672, 0.205, 0.4618, 0.205, 0.3332, 0.005126, 0.2479, 0.005126, 0.2479, 0.1025, 0.3332, 0.1025, 0.3332, 0.1025, 0.2479, 0.1025, 0.2479, 0.205, 0.3332, 0.205, 0.3332, 0.3076, 0.2479, 0.3076, 0.2479, 0.205, 0.3332, 0.205, 0.4899, 0.205, 0.4899, 0.1025, 0.6155, 0.1025, 0.6155, 0.205, 0.3672, 0.3076, 0.3332, 0.3076, 0.3332, 0.205, 0.3672, 0.205, 0.3672, 0.205, 0.3672, 0.1025, 0.4618, 0.1025, 0.4618, 0.205, 0.3672, 0.3076, 0.3672, 0.205, 0.4618, 0.205, 0.4618, 0.3076, 0.2444, 0.206, 0.2444, 0.103, 0.983, 0.103, 0.983, 0.206, 0.4618, 0.005126, 0.4899, 0.005126, 0.4899, 0.1025, 0.4618, 0.1025, 0.1132, 0.0, 0.1281, 0.0, 0.1281, 0.02993, 0.1132, 0.02993, 0.4618, 0.3076, 0.4618, 0.205, 0.4899, 0.205, 0.4899, 0.3076, 0.4618, 0.1025, 0.4902, 0.163, 0.4902, 0.005126, 0.4618, 0.005126, 0.4618, 0.205, 0.4902, 0.163, 0.4618, 0.1025, 0.1132, 0.1202, 0.1281, 0.1202, 0.1281, 0.1501, 0.1132, 0.1501, 0.1132, 0.1501, 0.1281, 0.1501, 0.1281, 0.2403, 0.1132, 0.2403, 0.1132, 0.0, 0.1281, 0.0, 0.1281, 0.02476, 0.1132, 0.02476, 0.1132, 0.02476, 0.1281, 0.02476, 0.1281, 0.115, 0.1132, 0.115, 0.1132, 0.115, 0.1281, 0.115, 0.1281, 0.1397, 0.1132, 0.1397, 0.1132, 0.1397, 0.1281, 0.1397, 0.1281, 0.23, 0.1132, 0.23, 0.1132, 0.2104, 0.1281, 0.2104, 0.1281, 0.2403, 0.1132, 0.2403, 0.1132, 0.0, 0.1281, 0.0, 0.1281, 0.09023, 0.1132, 0.09023, 0.1132, 0.09023, 0.1281, 0.09023, 0.1281, 0.1202, 0.1132, 0.1202, 0.1132, 0.1202, 0.1281, 0.1202, 0.1281, 0.2104, 0.1132, 0.2104])
me_cube_001.materials.append(mat_material)
me_cube_001.use_mirror_vertex_groups = False
me_cube_001.update()
me_cube_002 = bpy.data.meshes.new('Cube.002')
me_cube_002.from_pydata([(-3.75, -3.75, 0.0), (-3.75, -3.75, 5.0), (-3.75, 3.75, 0.0), (-3.75, 3.75, 5.0), (3.75, -3.75, 0.0), (3.75, -3.75, 5.0), (3.75, 3.75, 0.0), (3.75, 3.75, 5.0), (-3.75, -3.75, 0.1), (-3.75, 3.75, 0.1), (3.75, 3.75, 0.1), (3.75, -3.75, 0.1), (-3.75, 0.5, 0.0), (-3.75, -0.5, 0.0), (-3.75, -0.5, 5.0), (-3.75, 0.5, 5.0), (3.75, -0.5, 0.0), (3.75, 0.5, 0.0), (3.75, 0.5, 5.0), (3.75, -0.5, 5.0), (3.75, 0.5, 0.1), (3.75, -0.5, 0.1), (-3.75, -0.5, 0.1), (-3.75, 0.5, 0.1), (-3.75, -3.75, 2.1), (-3.75, 3.75, 2.1), (3.75, 3.75, 2.1), (3.75, -3.75, 2.1), (3.75, 0.5, 2.1), (3.75, -0.5, 2.1), (-3.75, -0.5, 2.1), (-3.75, 0.5, 2.1), (3.702, 0.5, 0.1), (3.702, -0.5, 0.1), (3.702, 0.5, 2.1), (3.702, -0.5, 2.1), (0.5, 3.75, 0.0), (-0.5, 3.75, 0.0), (-0.5, 3.75, 5.0), (0.5, 3.75, 5.0), (-0.5, -3.75, 0.0), (0.5, -3.75, 0.0), (0.5, -3.75, 5.0), (-0.5, -3.75, 5.0), (0.5, -3.75, 0.1), (-0.5, -3.75, 0.1), (-0.5, 3.75, 0.1), (0.5, 3.75, 0.1), (-0.5, 0.5, 5.0), (0.5, 0.5, 5.0), (-0.5, -0.5, 5.0), (0.5, -0.5, 5.0), (0.5, 0.5, 0.0), (-0.5, 0.5, 0.0), (0.5, -0.5, 0.0), (-0.5, -0.5, 0.0), (0.5, -3.75, 2.1), (-0.5, -3.75, 2.1), (-0.5, 3.75, 2.1), (0.5, 3.75, 2.1), (-3.75, 3.75, 1.0), (3.75, 3.75, 1.0), (3.75, -3.75, 1.0), (3.75, 0.5, 1.0), (3.75, -0.5, 1.0), (-3.75, -0.5, 1.0), (-3.75, 0.5, 1.0), (-3.75, -3.75, 1.0), (3.702, 0.5, 1.0), (3.702, -0.5, 1.0), (-0.5, 3.75, 1.0), (0.5, 3.75, 1.0), (0.5, -3.75, 1.0), (-0.5, -3.75, 1.0), (0.5, -3.7, 2.1), (-0.5, -3.7, 2.1), (0.5, -3.7, 1.0), (-0.5, -3.7, 1.0), (-0.5, 3.7, 2.1), (0.5, 3.7, 2.1), (-0.5, 3.7, 1.0), (0.5, 3.7, 1.0), (-3.7, -0.5, 2.1), (-3.7, 0.5, 2.1), (-3.7, -0.5, 1.0), (-3.7, 0.5, 1.0), (-3.75, -1.583, 0.0), (-3.75, -2.667, 0.0), (3.75, -1.583, 5.0), (3.75, -2.667, 5.0), (3.75, -1.583, 0.1), (3.75, -2.667, 0.1), (-3.75, -2.667, 5.0), (-3.75, -1.583, 5.0), (3.75, -2.667, 0.0), (3.75, -1.583, 0.0), (-3.75, -2.667, 0.1), (-3.75, -1.583, 0.1), (-3.75, -2.667, 2.1), (-3.75, -1.583, 2.1), (3.75, -1.583, 2.1), (3.75, -2.667, 2.1), (0.5, -1.583, 5.0), (0.5, -2.667, 5.0), (-0.5, -1.583, 5.0), (-0.5, -2.667, 5.0), (-0.5, -1.583, 0.0), (-0.5, -2.667, 0.0), (0.5, -1.583, 0.0), (0.5, -2.667, 0.0), (3.75, -1.583, 1.0), (3.75, -2.667, 1.0), (-3.75, -2.667, 1.0), (-3.75, -1.583, 1.0), (-3.75, 1.583, 5.0), (-3.75, 2.667, 5.0), (3.75, 1.583, 0.0), (3.75, 2.667, 0.0), (-3.75, 1.583, 0.1), (-3.75, 2.667, 0.1), (-3.75, 2.667, 0.0), (-3.75, 1.583, 0.0), (3.75, 2.667, 5.0), (3.75, 1.583, 5.0), (3.75, 2.667, 0.1), (3.75, 1.583, 0.1), (3.75, 2.667, 2.1), (3.75, 1.583, 2.1), (-3.75, 1.583, 2.1), (-3.75, 2.667, 2.1), (-0.5, 2.667, 0.0), (-0.5, 1.583, 0.0), (0.5, 2.667, 0.0), (0.5, 1.583, 0.0), (0.5, 2.667, 5.0), (0.5, 1.583, 5.0), (-0.5, 2.667, 5.0), (-0.5, 1.583, 5.0), (-3.75, 1.583, 1.0), (-3.75, 2.667, 1.0), (3.75, 2.667, 1.0), (3.75, 1.583, 1.0), (-3.75, -3.75, 3.0), (-3.75, 3.75, 3.0), (3.75, 3.75, 3.0), (3.75, -3.75, 3.0), (3.75, 0.5, 3.0), (3.75, -0.5, 3.0), (-3.75, -0.5, 3.0), (-3.75, 0.5, 3.0), (0.5, -3.75, 3.0), (-0.5, -3.75, 3.0), (-0.5, 3.75, 3.0), (0.5, 3.75, 3.0), (-3.75, -2.667, 3.0), (-3.75, -1.583, 3.0), (3.75, -1.583, 3.0), (3.75, -2.667, 3.0), (3.75, 2.667, 3.0), (3.75, 1.583, 3.0), (-3.75, 1.583, 3.0), (-3.75, 2.667, 3.0), (-3.75, -3.75, 4.05), (-3.75, 3.75, 4.05), (3.75, 3.75, 4.05), (3.75, -3.75, 4.05), (3.75, 0.5, 4.05), (3.75, -0.5, 4.05), (-3.75, -0.5, 4.05), (-3.75, 0.5, 4.05), (0.5, -3.75, 4.05), (-0.5, -3.75, 4.05), (-0.5, 3.75, 4.05), (0.5, 3.75, 4.05), (-3.75, -2.667, 4.05), (-3.75, -1.583, 4.05), (3.75, -1.583, 4.05), (3.75, -2.667, 4.05), (3.75, 2.667, 4.05), (3.75, 1.583, 4.05), (-3.75, 1.583, 4.05), (-3.75, 2.667, 4.05), (3.7, -1.583, 4.05), (3.7, -1.583, 3.0), (3.7, -2.667, 4.05), (3.7, -2.667, 3.0), (3.7, 2.667, 4.05), (3.7, 2.667, 3.0), (3.7, 1.583, 4.05), (3.7, 1.583, 3.0), (-3.7, -2.667, 4.05), (-3.7, -2.667, 3.0), (-3.7, -1.583, 4.05), (-3.7, -1.583, 3.0), (-3.7, 1.583, 4.05), (-3.7, 1.583, 3.0), (-3.7, 2.667, 4.05), (-3.7, 2.667, 3.0), (0.5, -3.7, 4.05), (0.5, -3.7, 3.0), (-0.5, -3.7, 4.05), (-0.5, -3.7, 3.0), (-0.5, 3.7, 4.05), (-0.5, 3.7, 3.0), (0.5, 3.7, 4.05), (0.5, 3.7, 3.0)], [], [(181, 115, 3, 163), (173, 39, 7, 164), (177, 89, 5, 165), (171, 43, 1, 162), (109, 94, 4, 41), (105, 92, 1, 43), (40, 45, 8, 0), (94, 91, 11, 4), (36, 47, 10, 6), (120, 119, 9, 2), (86, 97, 22, 13), (13, 22, 23, 12), (116, 125, 20, 17), (17, 20, 21, 16), (137, 114, 15, 48), (48, 15, 14, 50), (133, 116, 17, 52), (52, 17, 16, 54), (179, 123, 18, 166), (166, 18, 19, 167), (175, 93, 14, 168), (168, 14, 15, 169), (31, 66, 85, 83), (113, 99, 30, 65), (28, 29, 35, 34), (141, 127, 28, 63), (73, 57, 24, 67), (111, 101, 27, 62), (71, 59, 26, 61), (139, 129, 25, 60), (68, 34, 35, 69), (64, 21, 33, 69), (21, 20, 32, 33), (63, 28, 34, 68), (60, 25, 58, 70), (59, 71, 81, 79), (62, 27, 56, 72), (56, 57, 75, 74), (12, 53, 55, 13), (53, 52, 54, 55), (121, 131, 53, 12), (131, 133, 52, 53), (18, 49, 51, 19), (49, 48, 50, 51), (123, 135, 49, 18), (135, 137, 48, 49), (2, 9, 46, 37), (37, 46, 47, 36), (4, 11, 44, 41), (41, 44, 45, 40), (89, 103, 42, 5), (103, 105, 43, 42), (87, 107, 40, 0), (107, 109, 41, 40), (165, 5, 42, 170), (170, 42, 43, 171), (163, 3, 38, 172), (172, 38, 39, 173), (44, 72, 73, 45), (11, 62, 72, 44), (46, 70, 71, 47), (9, 60, 70, 46), (20, 63, 68, 32), (29, 64, 69, 35), (32, 68, 69, 33), (119, 139, 60, 9), (47, 71, 61, 10), (91, 111, 62, 11), (45, 73, 67, 8), (125, 141, 63, 20), (97, 113, 65, 22), (22, 65, 66, 23), (76, 74, 75, 77), (57, 73, 77, 75), (73, 72, 76, 77), (72, 56, 74, 76), (80, 78, 79, 81), (71, 70, 80, 81), (70, 58, 78, 80), (58, 59, 79, 78), (84, 82, 83, 85), (30, 31, 83, 82), (65, 30, 82, 84), (66, 65, 84, 85), (8, 67, 112, 96), (96, 112, 113, 97), (21, 64, 110, 90), (90, 110, 111, 91), (55, 54, 108, 106), (106, 108, 109, 107), (13, 55, 106, 86), (86, 106, 107, 87), (51, 50, 104, 102), (102, 104, 105, 103), (19, 51, 102, 88), (88, 102, 103, 89), (64, 29, 100, 110), (110, 100, 101, 111), (67, 24, 98, 112), (112, 98, 99, 113), (162, 1, 92, 174), (174, 92, 93, 175), (0, 8, 96, 87), (87, 96, 97, 86), (16, 21, 90, 95), (95, 90, 91, 94), (50, 14, 93, 104), (104, 93, 92, 105), (54, 16, 95, 108), (108, 95, 94, 109), (167, 19, 88, 176), (176, 88, 89, 177), (10, 61, 140, 124), (124, 140, 141, 125), (23, 66, 138, 118), (118, 138, 139, 119), (39, 38, 136, 134), (134, 136, 137, 135), (7, 39, 134, 122), (122, 134, 135, 123), (37, 36, 132, 130), (130, 132, 133, 131), (2, 37, 130, 120), (120, 130, 131, 121), (66, 31, 128, 138), (138, 128, 129, 139), (61, 26, 126, 140), (140, 126, 127, 141), (164, 7, 122, 178), (178, 122, 123, 179), (36, 6, 117, 132), (132, 117, 116, 133), (38, 3, 115, 136), (136, 115, 114, 137), (6, 10, 124, 117), (117, 124, 125, 116), (12, 23, 118, 121), (121, 118, 119, 120), (169, 15, 114, 180), (180, 114, 115, 181), (128, 160, 161, 129), (31, 149, 160, 128), (126, 158, 159, 127), (26, 144, 158, 126), (100, 156, 157, 101), (29, 147, 156, 100), (98, 154, 155, 99), (24, 142, 154, 98), (58, 152, 153, 59), (25, 143, 152, 58), (56, 150, 151, 57), (27, 145, 150, 56), (30, 148, 149, 31), (99, 155, 148, 30), (28, 146, 147, 29), (127, 159, 146, 28), (57, 151, 142, 24), (101, 157, 145, 27), (59, 153, 144, 26), (129, 161, 143, 25), (175, 155, 193, 192), (149, 169, 180, 160), (177, 157, 185, 184), (144, 164, 178, 158), (179, 159, 189, 188), (147, 167, 176, 156), (155, 154, 191, 193), (142, 162, 174, 154), (152, 172, 202, 203), (143, 163, 172, 152), (171, 151, 201, 200), (145, 165, 170, 150), (148, 168, 169, 149), (155, 175, 168, 148), (146, 166, 167, 147), (159, 179, 166, 146), (151, 171, 162, 142), (157, 177, 165, 145), (153, 173, 164, 144), (161, 181, 163, 143), (187, 186, 188, 189), (183, 182, 184, 185), (157, 156, 183, 185), (159, 158, 187, 189), (176, 177, 184, 182), (178, 179, 188, 186), (158, 178, 186, 187), (156, 176, 182, 183), (195, 194, 196, 197), (191, 190, 192, 193), (174, 175, 192, 190), (161, 160, 195, 197), (160, 180, 194, 195), (180, 181, 196, 194), (154, 174, 190, 191), (181, 161, 197, 196), (199, 198, 200, 201), (150, 170, 198, 199), (151, 150, 199, 201), (170, 171, 200, 198), (203, 202, 204, 205), (153, 152, 203, 205), (172, 173, 204, 202), (173, 153, 205, 204)])
_uv = me_cube_002.uv_layers.new(name='UVMap')
_uv.uv.foreach_set('vector', [0.4801, 0.923, 0.4801, 1.0, 0.3923, 1.0, 0.3923, 0.923, 0.736, 0.9228, 0.736, 1.0, 1.0, 1.0, 1.0, 0.9228, 0.9122, 0.923, 0.9122, 1.0, 1.0, 1.0, 1.0, 0.923, 0.6548, 0.9228, 0.6548, 1.0, 0.3908, 1.0, 0.3908, 0.9228, 0.371, 0.556, 0.4594, 0.556, 0.4594, 0.5855, 0.371, 0.5855, 0.371, 0.556, 0.4594, 0.556, 0.4594, 0.5855, 0.371, 0.5855, 0.01533, 0.5111, 1.341e-07, 0.5111, 1.341e-07, 0.01288, 0.01533, 0.01288, 0.01533, 0.1789, 1.341e-07, 0.1789, 1.341e-07, 0.01288, 0.01533, 0.01288, 0.01533, 0.5111, 0.0, 0.5111, 0.0, 0.01288, 0.01533, 0.01288, 0.0, 0.0, 0.01533, 0.0, 0.01533, 0.1661, 0.0, 0.1661, 1.341e-07, 0.345, 0.01533, 0.345, 0.01533, 0.5111, 1.341e-07, 0.5111, 1.341e-07, 0.01288, 0.01533, 0.01288, 0.01533, 0.1662, 0.0, 0.1662, 0.01533, 0.3322, 0.0, 0.3322, 0.0, 0.1662, 0.01533, 0.1662, 0.01533, 0.1662, 0.0, 0.1662, 1.341e-07, 0.01288, 0.01533, 0.01288, 0.371, 0.3791, 0.4594, 0.3791, 0.4594, 0.4086, 0.371, 0.4086, 0.371, 0.4086, 0.4594, 0.4086, 0.4594, 0.4971, 0.371, 0.4971, 0.371, 0.3791, 0.4594, 0.3791, 0.4594, 0.4086, 0.371, 0.4086, 0.371, 0.4086, 0.4594, 0.4086, 0.4594, 0.4971, 0.371, 0.4971, 0.5678, 0.923, 0.5678, 1.0, 0.6556, 1.0, 0.6556, 0.923, 0.6556, 0.923, 0.6556, 1.0, 0.7367, 1.0, 0.7367, 0.923, 0.8244, 0.923, 0.8244, 1.0, 0.7367, 1.0, 0.7367, 0.923, 0.7367, 0.923, 0.7367, 1.0, 0.6556, 1.0, 0.6556, 0.923, 0.0, 0.3193, 0.0, 0.1085, 0.00958, 0.1134, 0.00958, 0.3193, 0.8244, 0.6759, 0.8244, 0.765, 0.7367, 0.765, 0.7367, 0.6759, 0.009294, 0.4727, 0.009294, 0.6643, 8.941e-05, 0.6643, 8.941e-05, 0.4727, 0.5678, 0.6759, 0.5678, 0.765, 0.6556, 0.765, 0.6556, 0.6759, 0.6548, 0.6751, 0.6548, 0.7644, 0.3908, 0.7644, 0.3908, 0.6751, 0.9122, 0.6759, 0.9122, 0.765, 1.0, 0.765, 1.0, 0.6759, 0.736, 0.6751, 0.736, 0.7644, 1.0, 0.7644, 1.0, 0.6751, 0.4801, 0.6759, 0.4801, 0.765, 0.3923, 0.765, 0.3923, 0.6759, 0.1795, 0.6137, 0.1795, 0.7873, 0.02168, 0.7873, 0.02168, 0.6137, 0.009294, 0.2237, 0.009294, 0.3962, 8.941e-05, 0.3962, 8.954e-05, 0.2237, 0.009294, 0.3962, 0.009294, 0.5878, 8.941e-05, 0.5878, 8.941e-05, 0.3962, 0.009294, 0.2619, 0.009294, 0.4727, 8.941e-05, 0.4727, 8.941e-05, 0.2619, 0.3908, 0.6751, 0.3908, 0.7644, 0.6548, 0.7644, 0.6548, 0.6751, 0.0, 0.3193, 0.0, 0.1085, 0.00958, 0.1134, 0.00958, 0.3193, 1.0, 0.6751, 1.0, 0.7644, 0.736, 0.7644, 0.736, 0.6751, 0.00958, 0.01288, 0.00958, 0.2045, 0.0, 0.2045, 0.0, 0.01288, 0.1941, 0.4086, 0.2825, 0.4086, 0.2825, 0.4971, 0.1941, 0.4971, 0.2825, 0.4086, 0.371, 0.4086, 0.371, 0.4971, 0.2825, 0.4971, 0.1941, 0.3791, 0.2825, 0.3791, 0.2825, 0.4086, 0.1941, 0.4086, 0.2825, 0.3791, 0.371, 0.3791, 0.371, 0.4086, 0.2825, 0.4086, 0.1941, 0.4086, 0.2825, 0.4086, 0.2825, 0.4971, 0.1941, 0.4971, 0.2825, 0.4086, 0.371, 0.4086, 0.371, 0.4971, 0.2825, 0.4971, 0.1941, 0.3791, 0.2825, 0.3791, 0.2825, 0.4086, 0.1941, 0.4086, 0.2825, 0.3791, 0.371, 0.3791, 0.371, 0.4086, 0.2825, 0.4086, 0.01533, 0.6644, 1.341e-07, 0.6644, 0.0, 0.1662, 0.01533, 0.1662, 0.01533, 0.1662, 0.0, 0.1662, 0.0, 0.01288, 0.01533, 0.01288, 0.01533, 0.6644, 0.0, 0.6644, 0.0, 0.1662, 0.01533, 0.1662, 0.01533, 0.1662, 0.0, 0.1662, 1.341e-07, 0.01288, 0.01533, 0.01288, 0.1941, 0.556, 0.2825, 0.556, 0.2825, 0.5855, 0.1941, 0.5855, 0.2825, 0.556, 0.371, 0.556, 0.371, 0.5855, 0.2825, 0.5855, 0.1941, 0.556, 0.2825, 0.556, 0.2825, 0.5855, 0.1941, 0.5855, 0.2825, 0.556, 0.371, 0.556, 0.371, 0.5855, 0.2825, 0.5855, 1.0, 0.9228, 1.0, 1.0, 0.736, 1.0, 0.736, 0.9228, 0.736, 0.9228, 0.736, 1.0, 0.6548, 1.0, 0.6548, 0.9228, 0.3908, 0.9228, 0.3908, 1.0, 0.6548, 1.0, 0.6548, 0.9228, 0.6548, 0.9228, 0.6548, 1.0, 0.736, 1.0, 0.736, 0.9228, 0.736, 0.602, 0.736, 0.6751, 0.6548, 0.6751, 0.6548, 0.602, 1.0, 0.602, 1.0, 0.6751, 0.736, 0.6751, 0.736, 0.602, 0.6548, 0.602, 0.6548, 0.6751, 0.736, 0.6751, 0.736, 0.602, 0.3908, 0.602, 0.3908, 0.6751, 0.6548, 0.6751, 0.6548, 0.602, 0.009294, 0.08947, 0.009294, 0.2619, 8.941e-05, 0.2619, 8.941e-05, 0.08947, 0.009294, 0.01297, 0.009294, 0.2237, 8.954e-05, 0.2237, 8.954e-05, 0.01297, 0.1795, 0.4716, 0.1795, 0.6137, 0.02168, 0.6137, 0.02168, 0.4716, 0.4801, 0.603, 0.4801, 0.6759, 0.3923, 0.6759, 0.3923, 0.603, 0.736, 0.602, 0.736, 0.6751, 1.0, 0.6751, 1.0, 0.602, 0.9122, 0.603, 0.9122, 0.6759, 1.0, 0.6759, 1.0, 0.603, 0.6548, 0.602, 0.6548, 0.6751, 0.3908, 0.6751, 0.3908, 0.602, 0.5678, 0.603, 0.5678, 0.6759, 0.6556, 0.6759, 0.6556, 0.603, 0.8244, 0.603, 0.8244, 0.6759, 0.7367, 0.6759, 0.7367, 0.603, 0.7367, 0.603, 0.7367, 0.6759, 0.6556, 0.6759, 0.6556, 0.603, 0.2027, 0.6136, 0.2027, 0.7824, 0.3635, 0.7824, 0.3635, 0.6136, 0.00958, 0.2045, 0.00958, 0.4152, 1.341e-07, 0.4201, 0.0, 0.2045, 0.00958, 0.4152, 0.00958, 0.6068, 1.341e-07, 0.6117, 1.341e-07, 0.4201, 0.00958, 0.1085, 0.00958, 0.3193, 0.0, 0.3193, 1.341e-07, 0.1134, 0.3635, 0.6136, 0.3635, 0.7824, 0.2027, 0.7824, 0.2027, 0.6136, 1.341e-07, 0.6068, 1.341e-07, 0.4152, 0.00958, 0.4201, 0.00958, 0.6117, 1.341e-07, 0.4152, 1.341e-07, 0.2045, 0.00958, 0.2045, 0.00958, 0.4201, 1.341e-07, 0.2045, 0.0, 0.01288, 0.00958, 0.01288, 0.00958, 0.2045, 0.3635, 0.6136, 0.3635, 0.7824, 0.2027, 0.7824, 0.2027, 0.6136, 0.0, 0.2045, 0.0, 0.01288, 0.00958, 0.01288, 0.00958, 0.2045, 0.0, 0.4152, 0.0, 0.2045, 0.00958, 0.2045, 0.00958, 0.4201, 0.0, 0.6068, 0.0, 0.4152, 0.00958, 0.4201, 0.00958, 0.6117, 1.0, 0.603, 1.0, 0.6759, 0.9122, 0.6759, 0.9122, 0.603, 0.9122, 0.603, 0.9122, 0.6759, 0.8244, 0.6759, 0.8244, 0.603, 0.7367, 0.603, 0.7367, 0.6759, 0.8244, 0.6759, 0.8244, 0.603, 0.8244, 0.603, 0.8244, 0.6759, 0.9122, 0.6759, 0.9122, 0.603, 0.2825, 0.4971, 0.371, 0.4971, 0.371, 0.5265, 0.2825, 0.5265, 0.2825, 0.5265, 0.371, 0.5265, 0.371, 0.556, 0.2825, 0.556, 0.1941, 0.4971, 0.2825, 0.4971, 0.2825, 0.5265, 0.1941, 0.5265, 0.1941, 0.5265, 0.2825, 0.5265, 0.2825, 0.556, 0.1941, 0.556, 0.2825, 0.4971, 0.371, 0.4971, 0.371, 0.5265, 0.2825, 0.5265, 0.2825, 0.5265, 0.371, 0.5265, 0.371, 0.556, 0.2825, 0.556, 0.1941, 0.4971, 0.2825, 0.4971, 0.2825, 0.5265, 0.1941, 0.5265, 0.1941, 0.5265, 0.2825, 0.5265, 0.2825, 0.556, 0.1941, 0.556, 0.7367, 0.6759, 0.7367, 0.765, 0.8244, 0.765, 0.8244, 0.6759, 0.8244, 0.6759, 0.8244, 0.765, 0.9122, 0.765, 0.9122, 0.6759, 1.0, 0.6759, 1.0, 0.765, 0.9122, 0.765, 0.9122, 0.6759, 0.9122, 0.6759, 0.9122, 0.765, 0.8244, 0.765, 0.8244, 0.6759, 1.0, 0.923, 1.0, 1.0, 0.9122, 1.0, 0.9122, 0.923, 0.9122, 0.923, 0.9122, 1.0, 0.8244, 1.0, 0.8244, 0.923, 1.341e-07, 0.01288, 0.01533, 0.01288, 0.01533, 0.1789, 1.341e-07, 0.1789, 1.341e-07, 0.1789, 0.01533, 0.1789, 0.01533, 0.345, 1.341e-07, 0.345, 0.01533, 0.5111, 1.341e-07, 0.5111, 1.341e-07, 0.345, 0.01533, 0.345, 0.01533, 0.345, 1.341e-07, 0.345, 1.341e-07, 0.1789, 0.01533, 0.1789, 0.371, 0.4971, 0.4594, 0.4971, 0.4594, 0.5265, 0.371, 0.5265, 0.371, 0.5265, 0.4594, 0.5265, 0.4594, 0.556, 0.371, 0.556, 0.371, 0.4971, 0.4594, 0.4971, 0.4594, 0.5265, 0.371, 0.5265, 0.371, 0.5265, 0.4594, 0.5265, 0.4594, 0.556, 0.371, 0.556, 0.7367, 0.923, 0.7367, 1.0, 0.8244, 1.0, 0.8244, 0.923, 0.8244, 0.923, 0.8244, 1.0, 0.9122, 1.0, 0.9122, 0.923, 0.3923, 0.603, 0.3923, 0.6759, 0.4801, 0.6759, 0.4801, 0.603, 0.4801, 0.603, 0.4801, 0.6759, 0.5678, 0.6759, 0.5678, 0.603, 0.6556, 0.603, 0.6556, 0.6759, 0.5678, 0.6759, 0.5678, 0.603, 0.5678, 0.603, 0.5678, 0.6759, 0.4801, 0.6759, 0.4801, 0.603, 0.2825, 0.3202, 0.371, 0.3202, 0.371, 0.3497, 0.2825, 0.3497, 0.2825, 0.3497, 0.371, 0.3497, 0.371, 0.3791, 0.2825, 0.3791, 0.1941, 0.3202, 0.2825, 0.3202, 0.2825, 0.3497, 0.1941, 0.3497, 0.1941, 0.3497, 0.2825, 0.3497, 0.2825, 0.3791, 0.1941, 0.3791, 0.2825, 0.3202, 0.371, 0.3202, 0.371, 0.3497, 0.2825, 0.3497, 0.2825, 0.3497, 0.371, 0.3497, 0.371, 0.3791, 0.2825, 0.3791, 0.1941, 0.3202, 0.2825, 0.3202, 0.2825, 0.3497, 0.1941, 0.3497, 0.1941, 0.3497, 0.2825, 0.3497, 0.2825, 0.3791, 0.1941, 0.3791, 0.6556, 0.6759, 0.6556, 0.765, 0.5678, 0.765, 0.5678, 0.6759, 0.5678, 0.6759, 0.5678, 0.765, 0.4801, 0.765, 0.4801, 0.6759, 0.3923, 0.6759, 0.3923, 0.765, 0.4801, 0.765, 0.4801, 0.6759, 0.4801, 0.6759, 0.4801, 0.765, 0.5678, 0.765, 0.5678, 0.6759, 0.3923, 0.923, 0.3923, 1.0, 0.4801, 1.0, 0.4801, 0.923, 0.4801, 0.923, 0.4801, 1.0, 0.5678, 1.0, 0.5678, 0.923, 0.371, 0.3202, 0.4594, 0.3202, 0.4594, 0.3497, 0.371, 0.3497, 0.371, 0.3497, 0.4594, 0.3497, 0.4594, 0.3791, 0.371, 0.3791, 0.371, 0.3202, 0.4594, 0.3202, 0.4594, 0.3497, 0.371, 0.3497, 0.371, 0.3497, 0.4594, 0.3497, 0.4594, 0.3791, 0.371, 0.3791, 0.01533, 0.1661, 0.0, 0.1661, 0.0, 0.0, 0.01533, 0.0, 0.01533, 0.4983, 0.0, 0.4983, 0.0, 0.3322, 0.01533, 0.3322, 0.0, 0.1662, 0.01533, 0.1662, 0.01533, 0.3322, 0.0, 0.3322, 0.0, 0.3322, 0.01533, 0.3322, 0.01533, 0.4983, 0.0, 0.4983, 0.6556, 0.923, 0.6556, 1.0, 0.5678, 1.0, 0.5678, 0.923, 0.5678, 0.923, 0.5678, 1.0, 0.4801, 1.0, 0.4801, 0.923, 0.5678, 0.765, 0.5678, 0.8379, 0.4801, 0.8379, 0.4801, 0.765, 0.6556, 0.765, 0.6556, 0.8379, 0.5678, 0.8379, 0.5678, 0.765, 0.4801, 0.765, 0.4801, 0.8379, 0.5678, 0.8379, 0.5678, 0.765, 0.3923, 0.765, 0.3923, 0.8379, 0.4801, 0.8379, 0.4801, 0.765, 0.8244, 0.765, 0.8244, 0.8379, 0.9122, 0.8379, 0.9122, 0.765, 0.7367, 0.765, 0.7367, 0.8379, 0.8244, 0.8379, 0.8244, 0.765, 0.9122, 0.765, 0.9122, 0.8379, 0.8244, 0.8379, 0.8244, 0.765, 1.0, 0.765, 1.0, 0.8379, 0.9122, 0.8379, 0.9122, 0.765, 0.6548, 0.7644, 0.6548, 0.8375, 0.736, 0.8375, 0.736, 0.7644, 0.3908, 0.7644, 0.3908, 0.8375, 0.6548, 0.8375, 0.6548, 0.7644, 0.736, 0.7644, 0.736, 0.8375, 0.6548, 0.8375, 0.6548, 0.7644, 1.0, 0.7644, 1.0, 0.8375, 0.736, 0.8375, 0.736, 0.7644, 0.7367, 0.765, 0.7367, 0.8379, 0.6556, 0.8379, 0.6556, 0.765, 0.8244, 0.765, 0.8244, 0.8379, 0.7367, 0.8379, 0.7367, 0.765, 0.6556, 0.765, 0.6556, 0.8379, 0.7367, 0.8379, 0.7367, 0.765, 0.5678, 0.765, 0.5678, 0.8379, 0.6556, 0.8379, 0.6556, 0.765, 0.6548, 0.7644, 0.6548, 0.8375, 0.3908, 0.8375, 0.3908, 0.7644, 0.9122, 0.765, 0.9122, 0.8379, 1.0, 0.8379, 1.0, 0.765, 0.736, 0.7644, 0.736, 0.8375, 1.0, 0.8375, 1.0, 0.7644, 0.4801, 0.765, 0.4801, 0.8379, 0.3923, 0.8379, 0.3923, 0.765, 0.0, 0.3321, 0.0, 0.1309, 0.01768, 0.1309, 0.01768, 0.3321, 0.6556, 0.8379, 0.6556, 0.923, 0.5678, 0.923, 0.5678, 0.8379, 0.00958, 0.2204, 0.00958, 0.4216, 0.0, 0.4216, 0.0, 0.2204, 0.3923, 0.8379, 0.3923, 0.923, 0.4801, 0.923, 0.4801, 0.8379, 8.047e-07, 0.3321, 4.023e-07, 0.1309, 0.00958, 0.1309, 0.00958, 0.3321, 0.7367, 0.8379, 0.7367, 0.923, 0.8244, 0.923, 0.8244, 0.8379, 0.0, 0.6292, 0.0, 0.4216, 0.00958, 0.4216, 0.01768, 0.6292, 1.0, 0.8379, 1.0, 0.923, 0.9122, 0.923, 0.9122, 0.8379, 1.341e-07, 0.4057, 1.341e-07, 0.2045, 0.00958, 0.2045, 0.00958, 0.4057, 0.3908, 0.8375, 0.3908, 0.9228, 0.6548, 0.9228, 0.6548, 0.8375, 0.00958, 0.2045, 0.00958, 0.4057, 1.341e-07, 0.4057, 0.0, 0.2045, 1.0, 0.8375, 1.0, 0.9228, 0.736, 0.9228, 0.736, 0.8375, 0.7367, 0.8379, 0.7367, 0.923, 0.6556, 0.923, 0.6556, 0.8379, 0.8244, 0.8379, 0.8244, 0.923, 0.7367, 0.923, 0.7367, 0.8379, 0.6556, 0.8379, 0.6556, 0.923, 0.7367, 0.923, 0.7367, 0.8379, 0.5678, 0.8379, 0.5678, 0.923, 0.6556, 0.923, 0.6556, 0.8379, 0.6548, 0.8375, 0.6548, 0.9228, 0.3908, 0.9228, 0.3908, 0.8375, 0.9122, 0.8379, 0.9122, 0.923, 1.0, 0.923, 1.0, 0.8379, 0.736, 0.8375, 0.736, 0.9228, 1.0, 0.9228, 1.0, 0.8375, 0.4801, 0.8379, 0.4801, 0.923, 0.3923, 0.923, 0.3923, 0.8379, 0.2027, 0.6136, 0.2027, 0.7824, 0.3635, 0.7824, 0.3635, 0.6136, 0.2027, 0.6136, 0.2027, 0.7824, 0.3635, 0.7824, 0.3635, 0.6136, 0.00958, 0.4216, 0.00958, 0.6292, 0.008103, 0.6292, 0.0, 0.4216, 4.023e-07, 0.6292, 4.023e-07, 0.4216, 0.01768, 0.4216, 0.00958, 0.6292, 0.00958, 0.01288, 0.00958, 0.2204, 0.0, 0.2204, 0.008103, 0.01288, 2.533e-07, 0.2204, 0.0, 0.01288, 0.00958, 0.01288, 0.01768, 0.2204, 4.023e-07, 0.4216, 2.533e-07, 0.2204, 0.01768, 0.2204, 0.01768, 0.4216, 0.00958, 0.1309, 0.00958, 0.3321, 0.008103, 0.3321, 0.008103, 0.1309, 0.3635, 0.6136, 0.3635, 0.7824, 0.2027, 0.7824, 0.2027, 0.6136, 0.3635, 0.6136, 0.3635, 0.7824, 0.2027, 0.7824, 0.2027, 0.6136, 0.0, 0.2204, 0.0, 0.01288, 0.01768, 0.01288, 0.00958, 0.2204, 0.0, 0.6292, 0.0, 0.4216, 0.00958, 0.4216, 0.01768, 0.6292, 0.0, 0.4216, 0.0, 0.2204, 0.00958, 0.2204, 0.00958, 0.4216, 0.0, 0.2204, 0.0, 0.01288, 0.01768, 0.01288, 0.00958, 0.2204, 0.0, 0.4216, 0.0, 0.2204, 0.00958, 0.2204, 0.00958, 0.4216, 0.0, 0.3321, 0.0, 0.1309, 0.01768, 0.1309, 0.01768, 0.3321, 0.2027, 0.6136, 0.2027, 0.7824, 0.3635, 0.7824, 0.3635, 0.6136, 0.00958, 0.09896, 0.00958, 0.3001, 1.341e-07, 0.3001, 1.341e-07, 0.09896, 0.00958, 0.4057, 0.00958, 0.5973, 1.341e-07, 0.5973, 1.341e-07, 0.4057, 0.00958, 0.01288, 0.00958, 0.2045, 0.0, 0.2045, 0.0, 0.01288, 0.3635, 0.6136, 0.3635, 0.7824, 0.2027, 0.7824, 0.2027, 0.6136, 1.341e-07, 0.5973, 1.341e-07, 0.4057, 0.00958, 0.4057, 0.00958, 0.5973, 1.341e-07, 0.2045, 1.341e-07, 0.01288, 0.00958, 0.01288, 0.00958, 0.2045, 0.0, 0.3001, 0.0, 0.09896, 0.00958, 0.09896, 0.00958, 0.3001])
me_cube_002.materials.append(mat_material)
me_cube_002.update()
me_cube_003 = bpy.data.meshes.new('Cube.003')
me_cube_003.from_pydata([(-3.762, -3.762, 4.895), (-3.762, 3.762, 4.895), (3.762, -3.762, 4.895), (3.762, 3.762, 4.895), (-3.537, -3.762, 5.27), (-3.762, -3.537, 5.27), (-3.762, -3.762, 5.105), (-3.762, 3.537, 5.27), (-3.537, 3.762, 5.27), (-3.762, 3.762, 5.105), (3.762, -3.537, 5.27), (3.537, -3.762, 5.27), (3.762, -3.762, 5.105), (3.537, 3.762, 5.27), (3.762, 3.537, 5.27), (3.762, 3.762, 5.105), (-0.2262, 0.0009903, 6.645), (-0.0009903, -0.2242, 6.645), (0.2242, 0.0009903, 6.645), (-0.0009903, 0.2262, 6.645)], [], [(11, 17, 4), (19, 13, 8), (0, 6, 5, 7, 9, 1), (3, 15, 14, 10, 12, 2), (5, 16, 7), (14, 18, 10), (1, 9, 8, 13, 15, 3), (4, 5, 6), (7, 8, 9), (10, 11, 12), (13, 14, 15), (16, 17, 18, 19), (19, 8, 7, 16), (10, 18, 17, 11), (18, 14, 13, 19), (4, 17, 16, 5), (2, 12, 11, 4, 6, 0)])
_uv = me_cube_003.uv_layers.new(name='UVMap')
_uv.uv.foreach_set('vector', [0.01165, 0.9809, 0.1924, 0.7869, 0.3731, 0.9809, 0.1922, 0.7869, 0.3729, 0.9807, 0.01151, 0.9807, 0.0001415, 1.0, 0.0001415, 0.9893, 0.01165, 0.9809, 0.3731, 0.9809, 0.3846, 0.9893, 0.3846, 1.0, 0.0001413, 1.0, 0.0001413, 0.9893, 0.01165, 0.9809, 0.3731, 0.9809, 0.3846, 0.9893, 0.3846, 1.0, 0.01165, 0.9809, 0.1924, 0.787, 0.3731, 0.9809, 0.01165, 0.9809, 0.1923, 0.7869, 0.3731, 0.9809, 0.0, 0.9999, 0.0, 0.9891, 0.01151, 0.9807, 0.3729, 0.9807, 0.3844, 0.9891, 0.3844, 0.9999, 0.0147, 0.7088, 3.323e-06, 0.7088, 0.007351, 0.6982, 0.0147, 0.7089, 3.129e-06, 0.7089, 0.007352, 0.6983, 0.0147, 0.7088, 3.129e-06, 0.7088, 0.007352, 0.6982, 0.0147, 0.7088, 3.129e-06, 0.7088, 0.007354, 0.6983, 0.0, 0.9482, 0.0147, 0.9481, 0.0147, 0.9628, 3.323e-06, 0.9629, 3.129e-06, 0.9482, 3.129e-06, 0.7089, 0.0147, 0.7089, 0.0147, 0.9482, 0.0147, 0.7088, 0.0147, 0.9482, 3.129e-06, 0.9482, 3.129e-06, 0.7088, 3.129e-06, 0.9482, 3.129e-06, 0.7088, 0.0147, 0.7088, 0.0147, 0.9482, 0.0147, 0.7088, 0.0147, 0.9481, 0.0, 0.9482, 3.323e-06, 0.7088, 0.0001415, 1.0, 0.0001415, 0.9893, 0.01165, 0.9809, 0.3731, 0.9809, 0.3846, 0.9893, 0.3846, 1.0])
me_cube_003.materials.append(mat_material)
me_cube_003.update()

# ---- objects
ob_courtyard = bpy.data.objects.new('Courtyard', me_cube_001)
ob_house = bpy.data.objects.new('House', me_cube_002)
ob_roof = bpy.data.objects.new('Roof', me_cube_003)
ob_point = bpy.data.objects.new('Point', light_point)

# ---- transforms, parenting, visibility, modifiers, constraints
ob_courtyard.location = (0.0, 0.0, 0.0)
ob_courtyard.lock_rotations_4d = False
ob_courtyard.empty_display_type = 'ARROWS'
ob_courtyard.lineart.crease_threshold = 0.0
ob_house.location = (0.0, 0.0, 0.0)
ob_roof.location = (0.0, 0.0, 0.0)
ob_point.location = (8.7, 4.864, 9.679)

# ---- collection membership
col_collection.objects.link(ob_courtyard)
col_collection.objects.link(ob_house)
col_collection.objects.link(ob_roof)
col_collection.objects.link(ob_point)

# ---- scene / render settings (as saved in the file)
scene.frame_start = 1; scene.frame_end = 250; scene.frame_set(191)
scene.render.engine = 'BLENDER_EEVEE_NEXT'
scene.cycles.sampling_pattern = 'TABULATED_SOBOL'
bpy.context.view_layer.update()

# ---- added for rendering (the .blend has no active camera): camera
cam_auto = bpy.data.cameras.new('AutoCamera')
cam_auto.lens = 50.0
cam_auto.sensor_width = 36.0
cam_auto.clip_end = 1000.0
ob_auto_camera = bpy.data.objects.new('AutoCamera', cam_auto)
scene.collection.objects.link(ob_auto_camera)
ob_auto_camera.location = (16.7547, -16.3303, 16.7053)
ob_auto_camera.rotation_euler = (1.09748, -7.21219e-08, 0.694738)
scene.camera = ob_auto_camera
bpy.context.view_layer.update()
